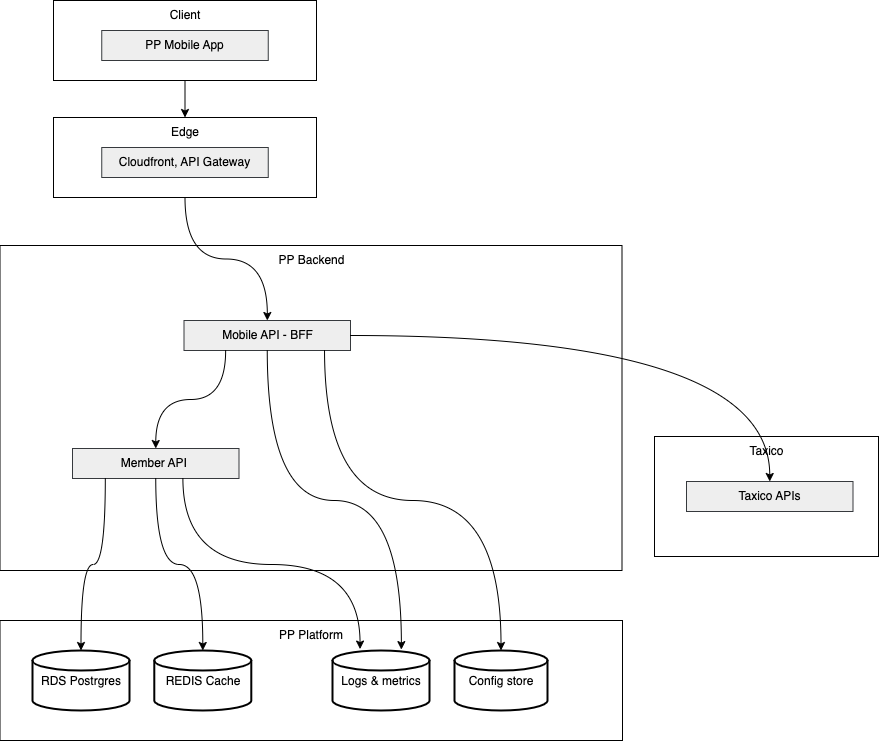

The diagram above was exported from draw.io. Its source (the exported page's mxGraphModel, read from the mxfile embedded in the PNG):
<mxGraphModel dx="1977" dy="2396" grid="1" gridSize="10" guides="1" tooltips="1" connect="1" arrows="1" fold="1" page="1" pageScale="1" pageWidth="827" pageHeight="1169" math="0" shadow="0">
  <root>
    <mxCell id="0" />
    <mxCell id="1" parent="0" />
    <mxCell id="2" style="edgeStyle=orthogonalEdgeStyle;rounded=0;orthogonalLoop=1;jettySize=auto;html=1;exitX=0.5;exitY=1;exitDx=0;exitDy=0;entryX=0.5;entryY=0;entryDx=0;entryDy=0;" edge="1" source="3" target="5" parent="1">
      <mxGeometry relative="1" as="geometry" />
    </mxCell>
    <mxCell id="3" value="Client" style="whiteSpace=wrap;html=1;verticalAlign=top;" vertex="1" parent="1">
      <mxGeometry x="271" y="340" width="263" height="80" as="geometry" />
    </mxCell>
    <mxCell id="4" value="PP Mobile App" style="whiteSpace=wrap;html=1;verticalAlign=top;fillColor=#eeeeee;strokeColor=#36393d;" vertex="1" parent="1">
      <mxGeometry x="319.25" y="370" width="166.5" height="30" as="geometry" />
    </mxCell>
    <mxCell id="5" value="Edge" style="whiteSpace=wrap;html=1;verticalAlign=top;" vertex="1" parent="1">
      <mxGeometry x="271" y="457" width="263" height="80" as="geometry" />
    </mxCell>
    <mxCell id="6" value="Cloudfront, API Gateway" style="whiteSpace=wrap;html=1;verticalAlign=top;fillColor=#eeeeee;strokeColor=#36393d;" vertex="1" parent="1">
      <mxGeometry x="319.25" y="487" width="166.5" height="30" as="geometry" />
    </mxCell>
    <mxCell id="7" value="PP Backend" style="whiteSpace=wrap;html=1;verticalAlign=top;" vertex="1" parent="1">
      <mxGeometry x="217.5" y="585" width="622" height="325" as="geometry" />
    </mxCell>
    <mxCell id="8" value="PP Platform" style="whiteSpace=wrap;html=1;verticalAlign=top;" vertex="1" parent="1">
      <mxGeometry x="217.5" y="960" width="622.5" height="120" as="geometry" />
    </mxCell>
    <mxCell id="9" value="Taxico" style="whiteSpace=wrap;html=1;verticalAlign=top;" vertex="1" parent="1">
      <mxGeometry x="872" y="776" width="224" height="120" as="geometry" />
    </mxCell>
    <mxCell id="10" value="REDIS Cache" style="strokeWidth=2;html=1;shape=mxgraph.flowchart.database;whiteSpace=wrap;" vertex="1" parent="1">
      <mxGeometry x="371.79" y="990" width="97" height="60" as="geometry" />
    </mxCell>
    <mxCell id="11" value="Config store" style="strokeWidth=2;html=1;shape=mxgraph.flowchart.database;whiteSpace=wrap;" vertex="1" parent="1">
      <mxGeometry x="672" y="990" width="93" height="60" as="geometry" />
    </mxCell>
    <mxCell id="12" value="Logs &amp;amp; metrics" style="strokeWidth=2;html=1;shape=mxgraph.flowchart.database;whiteSpace=wrap;" vertex="1" parent="1">
      <mxGeometry x="550" y="990" width="97" height="60" as="geometry" />
    </mxCell>
    <mxCell id="13" value="Mobile API - BFF" style="whiteSpace=wrap;html=1;verticalAlign=top;fillColor=#eeeeee;strokeColor=#36393d;" vertex="1" parent="1">
      <mxGeometry x="401.5" y="660" width="166.5" height="30" as="geometry" />
    </mxCell>
    <mxCell id="14" value="Member API&amp;nbsp;" style="whiteSpace=wrap;html=1;verticalAlign=top;fillColor=#eeeeee;strokeColor=#36393d;" vertex="1" parent="1">
      <mxGeometry x="290" y="788" width="166.5" height="30" as="geometry" />
    </mxCell>
    <mxCell id="15" style="edgeStyle=orthogonalEdgeStyle;rounded=0;orthogonalLoop=1;jettySize=auto;html=1;exitX=0.5;exitY=1;exitDx=0;exitDy=0;curved=1;" edge="1" source="5" target="13" parent="1">
      <mxGeometry relative="1" as="geometry" />
    </mxCell>
    <mxCell id="16" style="edgeStyle=orthogonalEdgeStyle;rounded=0;orthogonalLoop=1;jettySize=auto;html=1;exitX=0.25;exitY=1;exitDx=0;exitDy=0;curved=1;entryX=0.5;entryY=0;entryDx=0;entryDy=0;" edge="1" source="13" target="14" parent="1">
      <mxGeometry relative="1" as="geometry">
        <mxPoint x="603" y="590" as="sourcePoint" />
        <mxPoint x="530" y="713" as="targetPoint" />
      </mxGeometry>
    </mxCell>
    <mxCell id="17" value="Taxico APIs" style="whiteSpace=wrap;html=1;verticalAlign=top;fillColor=#eeeeee;strokeColor=#36393d;" vertex="1" parent="1">
      <mxGeometry x="904" y="821" width="166.5" height="30" as="geometry" />
    </mxCell>
    <mxCell id="18" style="edgeStyle=orthogonalEdgeStyle;rounded=0;orthogonalLoop=1;jettySize=auto;html=1;exitX=1;exitY=0.5;exitDx=0;exitDy=0;curved=1;entryX=0.5;entryY=0;entryDx=0;entryDy=0;" edge="1" source="13" target="17" parent="1">
      <mxGeometry relative="1" as="geometry">
        <mxPoint x="617.25" y="740" as="sourcePoint" />
        <mxPoint x="538" y="840" as="targetPoint" />
      </mxGeometry>
    </mxCell>
    <mxCell id="19" style="edgeStyle=orthogonalEdgeStyle;rounded=0;orthogonalLoop=1;jettySize=auto;html=1;exitX=0.844;exitY=0.978;exitDx=0;exitDy=0;curved=1;entryX=0.5;entryY=0;entryDx=0;entryDy=0;entryPerimeter=0;exitPerimeter=0;" edge="1" source="13" target="11" parent="1">
      <mxGeometry relative="1" as="geometry">
        <mxPoint x="575.625" y="740" as="sourcePoint" />
        <mxPoint x="548" y="850" as="targetPoint" />
      </mxGeometry>
    </mxCell>
    <mxCell id="20" style="edgeStyle=orthogonalEdgeStyle;rounded=0;orthogonalLoop=1;jettySize=auto;html=1;exitX=0.5;exitY=1;exitDx=0;exitDy=0;curved=1;entryX=0.5;entryY=0;entryDx=0;entryDy=0;entryPerimeter=0;" edge="1" source="14" target="10" parent="1">
      <mxGeometry relative="1" as="geometry">
        <mxPoint x="530" y="880" as="sourcePoint" />
        <mxPoint x="555" y="1060" as="targetPoint" />
      </mxGeometry>
    </mxCell>
    <mxCell id="21" style="edgeStyle=orthogonalEdgeStyle;rounded=0;orthogonalLoop=1;jettySize=auto;html=1;exitX=0.663;exitY=0.989;exitDx=0;exitDy=0;curved=1;entryX=0.284;entryY=-0.024;entryDx=0;entryDy=0;entryPerimeter=0;exitPerimeter=0;" edge="1" source="14" target="12" parent="1">
      <mxGeometry relative="1" as="geometry">
        <mxPoint x="693" y="960" as="sourcePoint" />
        <mxPoint x="580" y="1140" as="targetPoint" />
      </mxGeometry>
    </mxCell>
    <mxCell id="22" value="RDS Postrgres" style="strokeWidth=2;html=1;shape=mxgraph.flowchart.database;whiteSpace=wrap;" vertex="1" parent="1">
      <mxGeometry x="250" y="990" width="97" height="60" as="geometry" />
    </mxCell>
    <mxCell id="23" style="edgeStyle=orthogonalEdgeStyle;rounded=0;orthogonalLoop=1;jettySize=auto;html=1;exitX=0.197;exitY=0.972;exitDx=0;exitDy=0;curved=1;entryX=0.5;entryY=0;entryDx=0;entryDy=0;entryPerimeter=0;exitPerimeter=0;" edge="1" source="14" target="22" parent="1">
      <mxGeometry relative="1" as="geometry">
        <mxPoint x="457" y="860" as="sourcePoint" />
        <mxPoint x="450" y="1040" as="targetPoint" />
      </mxGeometry>
    </mxCell>
    <mxCell id="24" style="edgeStyle=orthogonalEdgeStyle;rounded=0;orthogonalLoop=1;jettySize=auto;html=1;exitX=0.5;exitY=1;exitDx=0;exitDy=0;curved=1;entryX=0.71;entryY=-0.015;entryDx=0;entryDy=0;entryPerimeter=0;" edge="1" source="13" target="12" parent="1">
      <mxGeometry relative="1" as="geometry">
        <mxPoint x="550" y="930" as="sourcePoint" />
        <mxPoint x="667" y="1110" as="targetPoint" />
      </mxGeometry>
    </mxCell>
  </root>
</mxGraphModel>